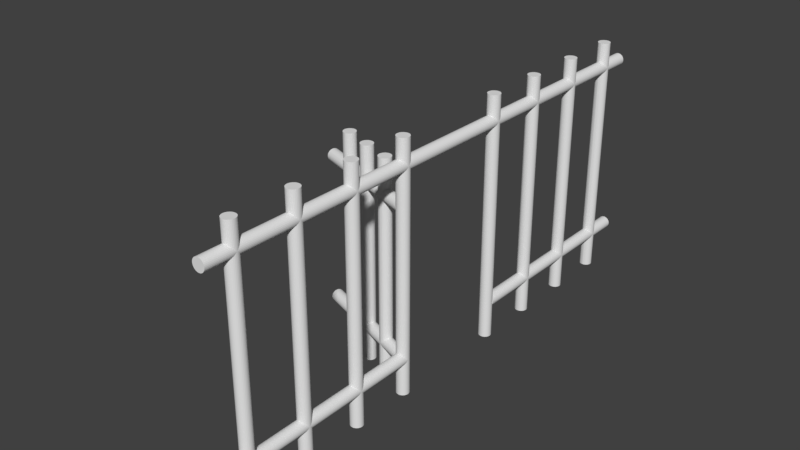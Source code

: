 # Source: OpenCell.blend  (saved by Blender 2.79.0; exported with 4.5.12 LTS)
import bpy
from mathutils import Matrix  # noqa: F401  (used for matrix-valued properties, if any)

bpy.ops.wm.read_factory_settings(use_empty=True)
scene = bpy.context.scene
scene.name = 'Scene'

# ---- collections
col_collection_1 = bpy.data.collections.new('Collection 1'); scene.collection.children.link(col_collection_1)

# ---- world
world_world = bpy.data.worlds.new('World'); scene.world = world_world
world_world.color = (0.05088, 0.05088, 0.05088)
world_world.use_sun_shadow = False
world_world.sun_shadow_jitter_overblur = 0.0
world_world.cycles.sampling_method = 'MANUAL'

# ---- meshes
me_cylinder_008 = bpy.data.meshes.new('Cylinder.008')
me_cylinder_008.from_pydata([(0.0, 1.0, -1.0), (0.0, 1.0, 1.0), (0.1951, 0.9808, -1.0), (0.1951, 0.9808, 1.0), (0.3827, 0.9239, -1.0), (0.3827, 0.9239, 1.0), (0.5556, 0.8315, -1.0), (0.5556, 0.8315, 1.0), (0.7071, 0.7071, -1.0), (0.7071, 0.7071, 1.0), (0.8315, 0.5556, -1.0), (0.8315, 0.5556, 1.0), (0.9239, 0.3827, -1.0), (0.9239, 0.3827, 1.0), (0.9808, 0.1951, -1.0), (0.9808, 0.1951, 1.0), (1.0, 7.55e-08, -1.0), (1.0, 7.55e-08, 1.0), (0.9808, -0.1951, -1.0), (0.9808, -0.1951, 1.0), (0.9239, -0.3827, -1.0), (0.9239, -0.3827, 1.0), (0.8315, -0.5556, -1.0), (0.8315, -0.5556, 1.0), (0.7071, -0.7071, -1.0), (0.7071, -0.7071, 1.0), (0.5556, -0.8315, -1.0), (0.5556, -0.8315, 1.0), (0.3827, -0.9239, -1.0), (0.3827, -0.9239, 1.0), (0.1951, -0.9808, -1.0), (0.1951, -0.9808, 1.0), (-3.258e-07, -1.0, -1.0), (-3.258e-07, -1.0, 1.0), (-0.1951, -0.9808, -1.0), (-0.1951, -0.9808, 1.0), (-0.3827, -0.9239, -1.0), (-0.3827, -0.9239, 1.0), (-0.5556, -0.8315, -1.0), (-0.5556, -0.8315, 1.0), (-0.7071, -0.7071, -1.0), (-0.7071, -0.7071, 1.0), (-0.8315, -0.5556, -1.0), (-0.8315, -0.5556, 1.0), (-0.9239, -0.3827, -1.0), (-0.9239, -0.3827, 1.0), (-0.9808, -0.1951, -1.0), (-0.9808, -0.1951, 1.0), (-1.0, 9.656e-07, -1.0), (-1.0, 9.656e-07, 1.0), (-0.9808, 0.1951, -1.0), (-0.9808, 0.1951, 1.0), (-0.9239, 0.3827, -1.0), (-0.9239, 0.3827, 1.0), (-0.8315, 0.5556, -1.0), (-0.8315, 0.5556, 1.0), (-0.7071, 0.7071, -1.0), (-0.7071, 0.7071, 1.0), (-0.5556, 0.8315, -1.0), (-0.5556, 0.8315, 1.0), (-0.3827, 0.9239, -1.0), (-0.3827, 0.9239, 1.0), (-0.1951, 0.9808, -1.0), (-0.1951, 0.9808, 1.0), (0.0, 31.0, -4.147), (0.0, 31.0, 0.9956), (0.1951, 30.98, -4.147), (0.1951, 30.98, 0.9956), (0.3827, 30.92, -4.147), (0.3827, 30.92, 0.9956), (0.5556, 30.83, -4.147), (0.5556, 30.83, 0.9956), (0.7071, 30.7, -4.147), (0.7071, 30.7, 0.9956), (0.8315, 30.55, -4.147), (0.8315, 30.55, 0.9956), (0.9239, 30.38, -4.147), (0.9239, 30.38, 0.9956), (0.9808, 30.19, -4.147), (0.9808, 30.19, 0.9956), (1.0, 30.0, -4.147), (1.0, 30.0, 0.9956), (0.9808, 29.8, -4.147), (0.9808, 29.8, 0.9956), (0.9239, 29.61, -4.147), (0.9239, 29.61, 0.9956), (0.8315, 29.44, -4.147), (0.8315, 29.44, 0.9956), (0.7071, 29.29, -4.147), (0.7071, 29.29, 0.9956), (0.5556, 29.16, -4.147), (0.5556, 29.16, 0.9956), (0.3827, 29.07, -4.147), (0.3827, 29.07, 0.9956), (0.1951, 29.01, -4.147), (0.1951, 29.01, 0.9956), (-3.258e-07, 29.0, -4.147), (-3.258e-07, 29.0, 0.9956), (-0.1951, 29.01, -4.147), (-0.1951, 29.01, 0.9956), (-0.3827, 29.07, -4.147), (-0.3827, 29.07, 0.9956), (-0.5556, 29.16, -4.147), (-0.5556, 29.16, 0.9956), (-0.7071, 29.29, -4.147), (-0.7071, 29.29, 0.9956), (-0.8315, 29.44, -4.147), (-0.8315, 29.44, 0.9956), (-0.9239, 29.61, -4.147), (-0.9239, 29.61, 0.9956), (-0.9808, 29.8, -4.147), (-0.9808, 29.8, 0.9956), (-1.0, 30.0, -4.147), (-1.0, 30.0, 0.9956), (-0.9808, 30.19, -4.147), (-0.9808, 30.19, 0.9956), (-0.9239, 30.38, -4.147), (-0.9239, 30.38, 0.9956), (-0.8315, 30.55, -4.147), (-0.8315, 30.55, 0.9956), (-0.7071, 30.7, -4.147), (-0.7071, 30.7, 0.9956), (-0.5556, 30.83, -4.147), (-0.5556, 30.83, 0.9956), (-0.3827, 30.92, -4.147), (-0.3827, 30.92, 0.9956), (-0.1951, 30.98, -4.147), (-0.1951, 30.98, 0.9956), (0.0, 0.9881, -4.167), (0.0, 0.9881, -2.167), (0.1951, 0.9688, -4.167), (0.1951, 0.9688, -2.167), (0.3827, 0.9119, -4.167), (0.3827, 0.9119, -2.167), (0.5556, 0.8195, -4.167), (0.5556, 0.8195, -2.167), (0.7071, 0.6952, -4.167), (0.7071, 0.6952, -2.167), (0.8315, 0.5436, -4.167), (0.8315, 0.5436, -2.167), (0.9239, 0.3707, -4.167), (0.9239, 0.3707, -2.167), (0.9808, 0.1831, -4.167), (0.9808, 0.1831, -2.167), (1.0, -0.01195, -4.167), (1.0, -0.01195, -2.167), (0.9808, -0.207, -4.167), (0.9808, -0.207, -2.167), (0.9239, -0.3946, -4.167), (0.9239, -0.3946, -2.167), (0.8315, -0.5675, -4.167), (0.8315, -0.5675, -2.167), (0.7071, -0.7191, -4.167), (0.7071, -0.7191, -2.167), (0.5556, -0.8434, -4.167), (0.5556, -0.8434, -2.167), (0.3827, -0.9358, -4.167), (0.3827, -0.9358, -2.167), (0.1951, -0.9927, -4.167), (0.1951, -0.9927, -2.167), (-3.258e-07, -1.012, -4.167), (-3.258e-07, -1.012, -2.167), (-0.1951, -0.9927, -4.167), (-0.1951, -0.9927, -2.167), (-0.3827, -0.9358, -4.167), (-0.3827, -0.9358, -2.167), (-0.5556, -0.8434, -4.167), (-0.5556, -0.8434, -2.167), (-0.7071, -0.7191, -4.167), (-0.7071, -0.7191, -2.167), (-0.8315, -0.5675, -4.167), (-0.8315, -0.5675, -2.167), (-0.9239, -0.3946, -4.167), (-0.9239, -0.3946, -2.167), (-0.9808, -0.207, -4.167), (-0.9808, -0.207, -2.167), (-1.0, -0.01195, -4.167), (-1.0, -0.01195, -2.167), (-0.9808, 0.1831, -4.167), (-0.9808, 0.1831, -2.167), (-0.9239, 0.3707, -4.167), (-0.9239, 0.3707, -2.167), (-0.8315, 0.5436, -4.167), (-0.8315, 0.5436, -2.167), (-0.7071, 0.6952, -4.167), (-0.7071, 0.6952, -2.167), (-0.5556, 0.8195, -4.167), (-0.5556, 0.8195, -2.167), (-0.3827, 0.9119, -4.167), (-0.3827, 0.9119, -2.167), (-0.1951, 0.9688, -4.167), (-0.1951, 0.9688, -2.167), (0.0, -5.884, 0.6633), (0.0, 34.12, 0.6633), (0.1951, -5.884, 0.6644), (0.1951, 34.12, 0.6644), (0.3827, -5.884, 0.6676), (0.3827, 34.12, 0.6676), (0.5556, -5.884, 0.6729), (0.5556, 34.12, 0.6729), (0.7071, -5.884, 0.68), (0.7071, 34.12, 0.68), (0.8315, -5.884, 0.6887), (0.8315, 34.12, 0.6887), (0.9239, -5.884, 0.6985), (0.9239, 34.12, 0.6985), (0.9808, -5.884, 0.7093), (0.9808, 34.12, 0.7093), (1.0, -5.884, 0.7204), (1.0, 34.12, 0.7204), (0.9808, -5.884, 0.7316), (0.9808, 34.12, 0.7316), (0.9239, -5.884, 0.7423), (0.9239, 34.12, 0.7423), (0.8315, -5.884, 0.7522), (0.8315, 34.12, 0.7522), (0.7071, -5.884, 0.7608), (0.7071, 34.12, 0.7608), (0.5556, -5.884, 0.7679), (0.5556, 34.12, 0.7679), (0.3827, -5.884, 0.7732), (0.3827, 34.12, 0.7732), (0.1951, -5.884, 0.7765), (0.1951, 34.12, 0.7765), (-3.258e-07, -5.884, 0.7776), (-3.258e-07, 34.12, 0.7776), (-0.1951, -5.884, 0.7765), (-0.1951, 34.12, 0.7765), (-0.3827, -5.884, 0.7732), (-0.3827, 34.12, 0.7732), (-0.5556, -5.884, 0.7679), (-0.5556, 34.12, 0.7679), (-0.7071, -5.884, 0.7608), (-0.7071, 34.12, 0.7608), (-0.8315, -5.884, 0.7522), (-0.8315, 34.12, 0.7522), (-0.9239, -5.884, 0.7423), (-0.9239, 34.12, 0.7423), (-0.9808, -5.884, 0.7316), (-0.9808, 34.12, 0.7316), (-1.0, -5.884, 0.7204), (-1.0, 34.12, 0.7204), (-0.9808, -5.884, 0.7093), (-0.9808, 34.12, 0.7093), (-0.9239, -5.884, 0.6985), (-0.9239, 34.12, 0.6985), (-0.8315, -5.884, 0.6887), (-0.8315, 34.12, 0.6887), (-0.7071, -5.884, 0.68), (-0.7071, 34.12, 0.68), (-0.5556, -5.884, 0.6729), (-0.5556, 34.12, 0.6729), (-0.3827, -5.884, 0.6676), (-0.3827, 34.12, 0.6676), (-0.1951, -5.884, 0.6644), (-0.1951, 34.12, 0.6644), (0.0, -5.884, 0.09069), (0.0, 34.12, 0.09069), (0.1951, -5.884, 0.09179), (0.1951, 34.12, 0.09179), (0.3827, -5.884, 0.09504), (0.3827, 34.12, 0.09504), (0.5556, -5.884, 0.1003), (0.5556, 34.12, 0.1003), (0.7071, -5.884, 0.1074), (0.7071, 34.12, 0.1074), (0.8315, -5.884, 0.1161), (0.8315, 34.12, 0.1161), (0.9239, -5.884, 0.126), (0.9239, 34.12, 0.126), (0.9808, -5.884, 0.1367), (0.9808, 34.12, 0.1367), (1.0, -5.884, 0.1478), (1.0, 34.12, 0.1478), (0.9808, -5.884, 0.159), (0.9808, 34.12, 0.159), (0.9239, -5.884, 0.1697), (0.9239, 34.12, 0.1697), (0.8315, -5.884, 0.1796), (0.8315, 34.12, 0.1796), (0.7071, -5.884, 0.1882), (0.7071, 34.12, 0.1882), (0.5556, -5.884, 0.1953), (0.5556, 34.12, 0.1953), (0.3827, -5.884, 0.2006), (0.3827, 34.12, 0.2006), (0.1951, -5.884, 0.2039), (0.1951, 34.12, 0.2039), (-3.258e-07, -5.884, 0.205), (-3.258e-07, 34.12, 0.205), (-0.1951, -5.884, 0.2039), (-0.1951, 34.12, 0.2039), (-0.3827, -5.884, 0.2006), (-0.3827, 34.12, 0.2006), (-0.5556, -5.884, 0.1953), (-0.5556, 34.12, 0.1953), (-0.7071, -5.884, 0.1882), (-0.7071, 34.12, 0.1882), (-0.8315, -5.884, 0.1796), (-0.8315, 34.12, 0.1796), (-0.9239, -5.884, 0.1697), (-0.9239, 34.12, 0.1697), (-0.9808, -5.884, 0.159), (-0.9808, 34.12, 0.159), (-1.0, -5.884, 0.1478), (-1.0, 34.12, 0.1478), (-0.9808, -5.884, 0.1367), (-0.9808, 34.12, 0.1367), (-0.9239, -5.884, 0.126), (-0.9239, 34.12, 0.126), (-0.8315, -5.884, 0.1161), (-0.8315, 34.12, 0.1161), (-0.7071, -5.884, 0.1074), (-0.7071, 34.12, 0.1074), (-0.5556, -5.884, 0.1003), (-0.5556, 34.12, 0.1003), (-0.3827, -5.884, 0.09504), (-0.3827, 34.12, 0.09504), (-0.1951, -5.884, 0.09179), (-0.1951, 34.12, 0.09179), (0.0, -5.884, -0.4836), (0.0, 34.12, -0.4836), (0.1951, -5.884, -0.4825), (0.1951, 34.12, -0.4825), (0.3827, -5.884, -0.4793), (0.3827, 34.12, -0.4793), (0.5556, -5.884, -0.474), (0.5556, 34.12, -0.474), (0.7071, -5.884, -0.4669), (0.7071, 34.12, -0.4669), (0.8315, -5.884, -0.4582), (0.8315, 34.12, -0.4582), (0.9239, -5.884, -0.4483), (0.9239, 34.12, -0.4483), (0.9808, -5.884, -0.4376), (0.9808, 34.12, -0.4376), (1.0, -5.884, -0.4265), (1.0, 34.12, -0.4265), (0.9808, -5.884, -0.4153), (0.9808, 34.12, -0.4153), (0.9239, -5.884, -0.4046), (0.9239, 34.12, -0.4046), (0.8315, -5.884, -0.3947), (0.8315, 34.12, -0.3947), (0.7071, -5.884, -0.3861), (0.7071, 34.12, -0.3861), (0.5556, -5.884, -0.379), (0.5556, 34.12, -0.379), (0.3827, -5.884, -0.3737), (0.3827, 34.12, -0.3737), (0.1951, -5.884, -0.3704), (0.1951, 34.12, -0.3704), (-3.258e-07, -5.884, -0.3693), (-3.258e-07, 34.12, -0.3693), (-0.1951, -5.884, -0.3704), (-0.1951, 34.12, -0.3704), (-0.3827, -5.884, -0.3737), (-0.3827, 34.12, -0.3737), (-0.5556, -5.884, -0.379), (-0.5556, 34.12, -0.379), (-0.7071, -5.884, -0.3861), (-0.7071, 34.12, -0.3861), (-0.8315, -5.884, -0.3947), (-0.8315, 34.12, -0.3947), (-0.9239, -5.884, -0.4046), (-0.9239, 34.12, -0.4046), (-0.9808, -5.884, -0.4153), (-0.9808, 34.12, -0.4153), (-1.0, -5.884, -0.4265), (-1.0, 34.12, -0.4265), (-0.9808, -5.884, -0.4376), (-0.9808, 34.12, -0.4376), (-0.9239, -5.884, -0.4483), (-0.9239, 34.12, -0.4483), (-0.8315, -5.884, -0.4582), (-0.8315, 34.12, -0.4582), (-0.7071, -5.884, -0.4669), (-0.7071, 34.12, -0.4669), (-0.5556, -5.884, -0.474), (-0.5556, 34.12, -0.474), (-0.3827, -5.884, -0.4793), (-0.3827, 34.12, -0.4793), (-0.1951, -5.884, -0.4825), (-0.1951, 34.12, -0.4825), (0.0, -5.884, -1.052), (0.0, 34.12, -1.052), (0.1951, -5.884, -1.051), (0.1951, 34.12, -1.051), (0.3827, -5.884, -1.048), (0.3827, 34.12, -1.048), (0.5556, -5.884, -1.042), (0.5556, 34.12, -1.042), (0.7071, -5.884, -1.035), (0.7071, 34.12, -1.035), (0.8315, -5.884, -1.027), (0.8315, 34.12, -1.027), (0.9239, -5.884, -1.017), (0.9239, 34.12, -1.017), (0.9808, -5.884, -1.006), (0.9808, 34.12, -1.006), (1.0, -5.884, -0.9948), (1.0, 34.12, -0.9948), (0.9808, -5.884, -0.9836), (0.9808, 34.12, -0.9836), (0.9239, -5.884, -0.9729), (0.9239, 34.12, -0.9729), (0.8315, -5.884, -0.963), (0.8315, 34.12, -0.963), (0.7071, -5.884, -0.9544), (0.7071, 34.12, -0.9544), (0.5556, -5.884, -0.9473), (0.5556, 34.12, -0.9473), (0.3827, -5.884, -0.942), (0.3827, 34.12, -0.942), (0.1951, -5.884, -0.9387), (0.1951, 34.12, -0.9387), (-3.258e-07, -5.884, -0.9376), (-3.258e-07, 34.12, -0.9376), (-0.1951, -5.884, -0.9387), (-0.1951, 34.12, -0.9387), (-0.3827, -5.884, -0.942), (-0.3827, 34.12, -0.942), (-0.5556, -5.884, -0.9473), (-0.5556, 34.12, -0.9473), (-0.7071, -5.884, -0.9544), (-0.7071, 34.12, -0.9544), (-0.8315, -5.884, -0.963), (-0.8315, 34.12, -0.963), (-0.9239, -5.884, -0.9729), (-0.9239, 34.12, -0.9729), (-0.9808, -5.884, -0.9836), (-0.9808, 34.12, -0.9836), (-1.0, -5.884, -0.9948), (-1.0, 34.12, -0.9948), (-0.9808, -5.884, -1.006), (-0.9808, 34.12, -1.006), (-0.9239, -5.884, -1.017), (-0.9239, 34.12, -1.017), (-0.8315, -5.884, -1.027), (-0.8315, 34.12, -1.027), (-0.7071, -5.884, -1.035), (-0.7071, 34.12, -1.035), (-0.5556, -5.884, -1.042), (-0.5556, 34.12, -1.042), (-0.3827, -5.884, -1.048), (-0.3827, 34.12, -1.048), (-0.1951, -5.884, -1.051), (-0.1951, 34.12, -1.051), (0.0, -5.884, -2.201), (0.0, 34.12, -2.201), (0.1951, -5.884, -2.2), (0.1951, 34.12, -2.2), (0.3827, -5.884, -2.197), (0.3827, 34.12, -2.197), (0.5556, -5.884, -2.191), (0.5556, 34.12, -2.191), (0.7071, -5.884, -2.184), (0.7071, 34.12, -2.184), (0.8315, -5.884, -2.176), (0.8315, 34.12, -2.176), (0.9239, -5.884, -2.166), (0.9239, 34.12, -2.166), (0.9808, -5.884, -2.155), (0.9808, 34.12, -2.155), (1.0, -5.884, -2.144), (1.0, 34.12, -2.144), (0.9808, -5.884, -2.133), (0.9808, 34.12, -2.133), (0.9239, -5.884, -2.122), (0.9239, 34.12, -2.122), (0.8315, -5.884, -2.112), (0.8315, 34.12, -2.112), (0.7071, -5.884, -2.103), (0.7071, 34.12, -2.103), (0.5556, -5.884, -2.096), (0.5556, 34.12, -2.096), (0.3827, -5.884, -2.091), (0.3827, 34.12, -2.091), (0.1951, -5.884, -2.088), (0.1951, 34.12, -2.088), (-3.258e-07, -5.884, -2.087), (-3.258e-07, 34.12, -2.087), (-0.1951, -5.884, -2.088), (-0.1951, 34.12, -2.088), (-0.3827, -5.884, -2.091), (-0.3827, 34.12, -2.091), (-0.5556, -5.884, -2.096), (-0.5556, 34.12, -2.096), (-0.7071, -5.884, -2.103), (-0.7071, 34.12, -2.103), (-0.8315, -5.884, -2.112), (-0.8315, 34.12, -2.112), (-0.9239, -5.884, -2.122), (-0.9239, 34.12, -2.122), (-0.9808, -5.884, -2.133), (-0.9808, 34.12, -2.133), (-1.0, -5.884, -2.144), (-1.0, 34.12, -2.144), (-0.9808, -5.884, -2.155), (-0.9808, 34.12, -2.155), (-0.9239, -5.884, -2.166), (-0.9239, 34.12, -2.166), (-0.8315, -5.884, -2.176), (-0.8315, 34.12, -2.176), (-0.7071, -5.884, -2.184), (-0.7071, 34.12, -2.184), (-0.5556, -5.884, -2.191), (-0.5556, 34.12, -2.191), (-0.3827, -5.884, -2.197), (-0.3827, 34.12, -2.197), (-0.1951, -5.884, -2.2), (-0.1951, 34.12, -2.2), (0.0, -5.884, -2.775), (0.0, 34.12, -2.775), (0.1951, -5.884, -2.774), (0.1951, 34.12, -2.774), (0.3827, -5.884, -2.771), (0.3827, 34.12, -2.771), (0.5556, -5.884, -2.766), (0.5556, 34.12, -2.766), (0.7071, -5.884, -2.758), (0.7071, 34.12, -2.758), (0.8315, -5.884, -2.75), (0.8315, 34.12, -2.75), (0.9239, -5.884, -2.74), (0.9239, 34.12, -2.74), (0.9808, -5.884, -2.729), (0.9808, 34.12, -2.729), (1.0, -5.884, -2.718), (1.0, 34.12, -2.718), (0.9808, -5.884, -2.707), (0.9808, 34.12, -2.707), (0.9239, -5.884, -2.696), (0.9239, 34.12, -2.696), (0.8315, -5.884, -2.686), (0.8315, 34.12, -2.686), (0.7071, -5.884, -2.678), (0.7071, 34.12, -2.678), (0.5556, -5.884, -2.671), (0.5556, 34.12, -2.671), (0.3827, -5.884, -2.665), (0.3827, 34.12, -2.665), (0.1951, -5.884, -2.662), (0.1951, 34.12, -2.662), (-3.258e-07, -5.884, -2.661), (-3.258e-07, 34.12, -2.661), (-0.1951, -5.884, -2.662), (-0.1951, 34.12, -2.662), (-0.3827, -5.884, -2.665), (-0.3827, 34.12, -2.665), (-0.5556, -5.884, -2.671), (-0.5556, 34.12, -2.671), (-0.7071, -5.884, -2.678), (-0.7071, 34.12, -2.678), (-0.8315, -5.884, -2.686), (-0.8315, 34.12, -2.686), (-0.9239, -5.884, -2.696), (-0.9239, 34.12, -2.696), (-0.9808, -5.884, -2.707), (-0.9808, 34.12, -2.707), (-1.0, -5.884, -2.718), (-1.0, 34.12, -2.718), (-0.9808, -5.884, -2.729), (-0.9808, 34.12, -2.729), (-0.9239, -5.884, -2.74), (-0.9239, 34.12, -2.74), (-0.8315, -5.884, -2.75), (-0.8315, 34.12, -2.75), (-0.7071, -5.884, -2.758), (-0.7071, 34.12, -2.758), (-0.5556, -5.884, -2.766), (-0.5556, 34.12, -2.766), (-0.3827, -5.884, -2.771), (-0.3827, 34.12, -2.771), (-0.1951, -5.884, -2.774), (-0.1951, 34.12, -2.774), (0.0, -5.884, -3.351), (0.0, 34.12, -3.351), (0.1951, -5.884, -3.35), (0.1951, 34.12, -3.35), (0.3827, -5.884, -3.346), (0.3827, 34.12, -3.346), (0.5556, -5.884, -3.341), (0.5556, 34.12, -3.341), (0.7071, -5.884, -3.334), (0.7071, 34.12, -3.334), (0.8315, -5.884, -3.325), (0.8315, 34.12, -3.325), (0.9239, -5.884, -3.316), (0.9239, 34.12, -3.316), (0.9808, -5.884, -3.305), (0.9808, 34.12, -3.305), (1.0, -5.884, -3.294), (1.0, 34.12, -3.294), (0.9808, -5.884, -3.283), (0.9808, 34.12, -3.283), (0.9239, -5.884, -3.272), (0.9239, 34.12, -3.272), (0.8315, -5.884, -3.262), (0.8315, 34.12, -3.262), (0.7071, -5.884, -3.253), (0.7071, 34.12, -3.253), (0.5556, -5.884, -3.246), (0.5556, 34.12, -3.246), (0.3827, -5.884, -3.241), (0.3827, 34.12, -3.241), (0.1951, -5.884, -3.238), (0.1951, 34.12, -3.238), (-3.258e-07, -5.884, -3.237), (-3.258e-07, 34.12, -3.237), (-0.1951, -5.884, -3.238), (-0.1951, 34.12, -3.238), (-0.3827, -5.884, -3.241), (-0.3827, 34.12, -3.241), (-0.5556, -5.884, -3.246), (-0.5556, 34.12, -3.246), (-0.7071, -5.884, -3.253), (-0.7071, 34.12, -3.253), (-0.8315, -5.884, -3.262), (-0.8315, 34.12, -3.262), (-0.9239, -5.884, -3.272), (-0.9239, 34.12, -3.272), (-0.9808, -5.884, -3.283), (-0.9808, 34.12, -3.283), (-1.0, -5.884, -3.294), (-1.0, 34.12, -3.294), (-0.9808, -5.884, -3.305), (-0.9808, 34.12, -3.305), (-0.9239, -5.884, -3.316), (-0.9239, 34.12, -3.316), (-0.8315, -5.884, -3.325), (-0.8315, 34.12, -3.325), (-0.7071, -5.884, -3.334), (-0.7071, 34.12, -3.334), (-0.5556, -5.884, -3.341), (-0.5556, 34.12, -3.341), (-0.3827, -5.884, -3.346), (-0.3827, 34.12, -3.346), (-0.1951, -5.884, -3.35), (-0.1951, 34.12, -3.35), (0.0, -5.884, -3.92), (0.0, 34.12, -3.92), (0.1951, -5.884, -3.919), (0.1951, 34.12, -3.919), (0.3827, -5.884, -3.915), (0.3827, 34.12, -3.915), (0.5556, -5.884, -3.91), (0.5556, 34.12, -3.91), (0.7071, -5.884, -3.903), (0.7071, 34.12, -3.903), (0.8315, -5.884, -3.894), (0.8315, 34.12, -3.894), (0.9239, -5.884, -3.884), (0.9239, 34.12, -3.884), (0.9808, -5.884, -3.874), (0.9808, 34.12, -3.874), (1.0, -5.884, -3.863), (1.0, 34.12, -3.863), (0.9808, -5.884, -3.851), (0.9808, 34.12, -3.851), (0.9239, -5.884, -3.841), (0.9239, 34.12, -3.841), (0.8315, -5.884, -3.831), (0.8315, 34.12, -3.831), (0.7071, -5.884, -3.822), (0.7071, 34.12, -3.822), (0.5556, -5.884, -3.815), (0.5556, 34.12, -3.815), (0.3827, -5.884, -3.81), (0.3827, 34.12, -3.81), (0.1951, -5.884, -3.807), (0.1951, 34.12, -3.807), (-3.258e-07, -5.884, -3.805), (-3.258e-07, 34.12, -3.805), (-0.1951, -5.884, -3.807), (-0.1951, 34.12, -3.807), (-0.3827, -5.884, -3.81), (-0.3827, 34.12, -3.81), (-0.5556, -5.884, -3.815), (-0.5556, 34.12, -3.815), (-0.7071, -5.884, -3.822), (-0.7071, 34.12, -3.822), (-0.8315, -5.884, -3.831), (-0.8315, 34.12, -3.831), (-0.9239, -5.884, -3.841), (-0.9239, 34.12, -3.841), (-0.9808, -5.884, -3.851), (-0.9808, 34.12, -3.851), (-1.0, -5.884, -3.863), (-1.0, 34.12, -3.863), (-0.9808, -5.884, -3.874), (-0.9808, 34.12, -3.874), (-0.9239, -5.884, -3.884), (-0.9239, 34.12, -3.884), (-0.8315, -5.884, -3.894), (-0.8315, 34.12, -3.894), (-0.7071, -5.884, -3.903), (-0.7071, 34.12, -3.903), (-0.5556, -5.884, -3.91), (-0.5556, 34.12, -3.91), (-0.3827, -5.884, -3.915), (-0.3827, 34.12, -3.915), (-0.1951, -5.884, -3.919), (-0.1951, 34.12, -3.919), (-18.86, 24.85, -1.388), (-0.06371, 24.85, -0.9975), (-18.79, 24.83, -1.399), (0.003018, 24.83, -1.008), (-18.73, 24.77, -1.409), (0.06718, 24.77, -1.018), (-18.67, 24.68, -1.418), (0.1263, 24.68, -1.027), (-18.62, 24.56, -1.426), (0.1781, 24.56, -1.035), (-18.57, 24.4, -1.433), (0.2207, 24.4, -1.042), (-18.54, 24.23, -1.438), (0.2523, 24.23, -1.047), (-18.52, 24.04, -1.441), (0.2717, 24.04, -1.05), (-18.52, 23.85, -1.442), (0.2783, 23.85, -1.051), (-18.52, 23.65, -1.441), (0.2717, 23.65, -1.05), (-18.54, 23.47, -1.438), (0.2523, 23.47, -1.047), (-18.57, 23.29, -1.433), (0.2207, 23.29, -1.042), (-18.62, 23.14, -1.426), (0.1781, 23.14, -1.035), (-18.67, 23.02, -1.418), (0.1263, 23.02, -1.027), (-18.73, 22.93, -1.409), (0.06718, 22.93, -1.018), (-18.79, 22.87, -1.399), (0.003018, 22.87, -1.008), (-18.86, 22.85, -1.388), (-0.06371, 22.85, -0.9975), (-18.92, 22.87, -1.378), (-0.1304, 22.87, -0.987), (-18.99, 22.93, -1.368), (-0.1946, 22.93, -0.9769), (-19.05, 23.02, -1.359), (-0.2537, 23.02, -0.9676), (-19.1, 23.14, -1.35), (-0.3056, 23.14, -0.9595), (-19.14, 23.29, -1.344), (-0.3481, 23.29, -0.9528), (-19.17, 23.47, -1.339), (-0.3797, 23.47, -0.9478), (-19.19, 23.65, -1.336), (-0.3992, 23.65, -0.9448), (-19.2, 23.85, -1.335), (-0.4057, 23.85, -0.9438), (-19.19, 24.04, -1.336), (-0.3992, 24.04, -0.9448), (-19.17, 24.23, -1.339), (-0.3797, 24.23, -0.9478), (-19.14, 24.4, -1.344), (-0.3481, 24.4, -0.9528), (-19.1, 24.56, -1.35), (-0.3056, 24.56, -0.9595), (-19.05, 24.68, -1.359), (-0.2537, 24.68, -0.9676), (-18.99, 24.77, -1.368), (-0.1946, 24.77, -0.9769), (-18.92, 24.83, -1.378), (-0.1304, 24.83, -0.987), (-18.86, 1.027, -1.388), (-0.06371, 1.027, -0.9975), (-18.79, 1.008, -1.399), (0.003018, 1.008, -1.008), (-18.73, 0.9507, -1.409), (0.06718, 0.9507, -1.018), (-18.67, 0.8583, -1.418), (0.1263, 0.8583, -1.027), (-18.62, 0.7339, -1.426), (0.1781, 0.7339, -1.035), (-18.57, 0.5824, -1.433), (0.2207, 0.5824, -1.042), (-18.54, 0.4095, -1.438), (0.2523, 0.4095, -1.047), (-18.52, 0.2219, -1.441), (0.2717, 0.2219, -1.05), (-18.52, 0.02681, -1.442), (0.2783, 0.02681, -1.051), (-18.52, -0.1683, -1.441), (0.2717, -0.1683, -1.05), (-18.54, -0.3559, -1.438), (0.2523, -0.3559, -1.047), (-18.57, -0.5288, -1.433), (0.2207, -0.5288, -1.042), (-18.62, -0.6803, -1.426), (0.1781, -0.6803, -1.035), (-18.67, -0.8047, -1.418), (0.1263, -0.8047, -1.027), (-18.73, -0.8971, -1.409), (0.06718, -0.8971, -1.018), (-18.79, -0.954, -1.399), (0.003018, -0.954, -1.008), (-18.86, -0.9732, -1.388), (-0.06371, -0.9732, -0.9975), (-18.92, -0.954, -1.378), (-0.1304, -0.954, -0.987), (-18.99, -0.8971, -1.368), (-0.1946, -0.8971, -0.9769), (-19.05, -0.8047, -1.359), (-0.2537, -0.8047, -0.9676), (-19.1, -0.6803, -1.35), (-0.3056, -0.6803, -0.9595), (-19.14, -0.5288, -1.344), (-0.3481, -0.5288, -0.9528), (-19.17, -0.3559, -1.339), (-0.3797, -0.3559, -0.9478), (-19.19, -0.1683, -1.336), (-0.3992, -0.1683, -0.9448), (-19.2, 0.02681, -1.335), (-0.4057, 0.02681, -0.9438), (-19.19, 0.2219, -1.336), (-0.3992, 0.2219, -0.9448), (-19.17, 0.4095, -1.339), (-0.3797, 0.4095, -0.9478), (-19.14, 0.5824, -1.344), (-0.3481, 0.5824, -0.9528), (-19.1, 0.7339, -1.35), (-0.3056, 0.7339, -0.9595), (-19.05, 0.8583, -1.359), (-0.2537, 0.8583, -0.9676), (-18.99, 0.9507, -1.368), (-0.1946, 0.9507, -0.9769), (-18.92, 1.008, -1.378), (-0.1304, 1.008, -0.987), (-14.9, -5.567, -1.306), (-14.9, 29.43, -1.306), (-14.82, -5.567, -1.316), (-14.82, 29.43, -1.316), (-14.7, -5.567, -1.325), (-14.7, 29.43, -1.325), (-14.55, -5.567, -1.333), (-14.55, 29.43, -1.333), (-14.39, -5.567, -1.338), (-14.39, 29.43, -1.338), (-14.2, -5.567, -1.342), (-14.2, 29.43, -1.342), (-14.01, -5.567, -1.344), (-14.01, 29.43, -1.344), (-13.81, -5.567, -1.343), (-13.81, 29.43, -1.343), (-13.62, -5.567, -1.34), (-13.62, 29.43, -1.34), (-13.44, -5.567, -1.335), (-13.44, 29.43, -1.335), (-13.29, -5.567, -1.329), (-13.29, 29.43, -1.329), (-13.16, -5.567, -1.32), (-13.16, 29.43, -1.32), (-13.06, -5.567, -1.311), (-13.06, 29.43, -1.311), (-12.99, -5.567, -1.3), (-12.99, 29.43, -1.3), (-12.96, -5.567, -1.289), (-12.96, 29.43, -1.289), (-12.97, -5.567, -1.278), (-12.97, 29.43, -1.278), (-13.02, -5.567, -1.267), (-13.02, 29.43, -1.267), (-13.11, -5.567, -1.257), (-13.11, 29.43, -1.257), (-13.23, -5.567, -1.248), (-13.23, 29.43, -1.248), (-13.37, -5.567, -1.24), (-13.37, 29.43, -1.24), (-13.54, -5.567, -1.235), (-13.54, 29.43, -1.235), (-13.73, -5.567, -1.231), (-13.73, 29.43, -1.231), (-13.92, -5.567, -1.229), (-13.92, 29.43, -1.229), (-14.12, -5.567, -1.23), (-14.12, 29.43, -1.23), (-14.31, -5.567, -1.233), (-14.31, 29.43, -1.233), (-14.48, -5.567, -1.238), (-14.48, 29.43, -1.238), (-14.64, -5.567, -1.244), (-14.64, 29.43, -1.244), (-14.77, -5.567, -1.253), (-14.77, 29.43, -1.253), (-14.87, -5.567, -1.262), (-14.87, 29.43, -1.262), (-14.93, -5.567, -1.273), (-14.93, 29.43, -1.273), (-14.96, -5.567, -1.284), (-14.96, 29.43, -1.284), (-14.95, -5.567, -1.295), (-14.95, 29.43, -1.295), (-10.2, -5.567, -1.208), (-10.2, 29.43, -1.208), (-10.12, -5.567, -1.218), (-10.12, 29.43, -1.218), (-9.998, -5.567, -1.227), (-9.998, 29.43, -1.227), (-9.852, -5.567, -1.235), (-9.852, 29.43, -1.235), (-9.684, -5.567, -1.241), (-9.684, 29.43, -1.241), (-9.499, -5.567, -1.244), (-9.499, 29.43, -1.244), (-9.305, -5.567, -1.246), (-9.305, 29.43, -1.246), (-9.109, -5.567, -1.245), (-9.109, 29.43, -1.245), (-8.919, -5.567, -1.242), (-8.919, 29.43, -1.242), (-8.742, -5.567, -1.238), (-8.742, 29.43, -1.238), (-8.585, -5.567, -1.231), (-8.585, 29.43, -1.231), (-8.455, -5.567, -1.223), (-8.455, 29.43, -1.223), (-8.355, -5.567, -1.213), (-8.355, 29.43, -1.213), (-8.29, -5.567, -1.202), (-8.29, 29.43, -1.202), (-8.262, -5.567, -1.191), (-8.262, 29.43, -1.191), (-8.273, -5.567, -1.18), (-8.273, 29.43, -1.18), (-8.321, -5.567, -1.169), (-8.321, 29.43, -1.169), (-8.406, -5.567, -1.159), (-8.406, 29.43, -1.159), (-8.524, -5.567, -1.15), (-8.524, 29.43, -1.15), (-8.67, -5.567, -1.143), (-8.67, 29.43, -1.143), (-8.838, -5.567, -1.137), (-8.838, 29.43, -1.137), (-9.023, -5.567, -1.133), (-9.023, 29.43, -1.133), (-9.217, -5.567, -1.132), (-9.217, 29.43, -1.132), (-9.413, -5.567, -1.132), (-9.413, 29.43, -1.132), (-9.603, -5.567, -1.135), (-9.603, 29.43, -1.135), (-9.78, -5.567, -1.14), (-9.78, 29.43, -1.14), (-9.937, -5.567, -1.147), (-9.937, 29.43, -1.147), (-10.07, -5.567, -1.155), (-10.07, 29.43, -1.155), (-10.17, -5.567, -1.165), (-10.17, 29.43, -1.165), (-10.23, -5.567, -1.175), (-10.23, 29.43, -1.175), (-10.26, -5.567, -1.186), (-10.26, 29.43, -1.186), (-10.25, -5.567, -1.197), (-10.25, 29.43, -1.197), (-5.482, -5.567, -1.11), (-5.482, 29.43, -1.11), (-5.397, -5.567, -1.12), (-5.397, 29.43, -1.12), (-5.28, -5.567, -1.129), (-5.28, 29.43, -1.129), (-5.134, -5.567, -1.137), (-5.134, 29.43, -1.137), (-4.965, -5.567, -1.142), (-4.965, 29.43, -1.142), (-4.78, -5.567, -1.146), (-4.78, 29.43, -1.146), (-4.586, -5.567, -1.148), (-4.586, 29.43, -1.148), (-4.39, -5.567, -1.147), (-4.39, 29.43, -1.147), (-4.201, -5.567, -1.144), (-4.201, 29.43, -1.144), (-4.024, -5.567, -1.139), (-4.024, 29.43, -1.139), (-3.867, -5.567, -1.133), (-3.867, 29.43, -1.133), (-3.736, -5.567, -1.124), (-3.736, 29.43, -1.124), (-3.636, -5.567, -1.115), (-3.636, 29.43, -1.115), (-3.571, -5.567, -1.104), (-3.571, 29.43, -1.104), (-3.544, -5.567, -1.093), (-3.544, 29.43, -1.093), (-3.554, -5.567, -1.082), (-3.554, 29.43, -1.082), (-3.603, -5.567, -1.071), (-3.603, 29.43, -1.071), (-3.688, -5.567, -1.061), (-3.688, 29.43, -1.061), (-3.805, -5.567, -1.052), (-3.805, 29.43, -1.052), (-3.951, -5.567, -1.045), (-3.951, 29.43, -1.045), (-4.12, -5.567, -1.039), (-4.12, 29.43, -1.039), (-4.305, -5.567, -1.035), (-4.305, 29.43, -1.035), (-4.499, -5.567, -1.034), (-4.499, 29.43, -1.034), (-4.695, -5.567, -1.034), (-4.695, 29.43, -1.034), (-4.885, -5.567, -1.037), (-4.885, 29.43, -1.037), (-5.061, -5.567, -1.042), (-5.061, 29.43, -1.042), (-5.218, -5.567, -1.048), (-5.218, 29.43, -1.048), (-5.349, -5.567, -1.057), (-5.349, 29.43, -1.057), (-5.449, -5.567, -1.066), (-5.449, 29.43, -1.066), (-5.514, -5.567, -1.077), (-5.514, 29.43, -1.077), (-5.542, -5.567, -1.088), (-5.542, 29.43, -1.088), (-5.531, -5.567, -1.099), (-5.531, 29.43, -1.099)], [], [(0, 1, 3, 2), (2, 3, 5, 4), (4, 5, 7, 6), (6, 7, 9, 8), (8, 9, 11, 10), (10, 11, 13, 12), (12, 13, 15, 14), (14, 15, 17, 16), (16, 17, 19, 18), (18, 19, 21, 20), (20, 21, 23, 22), (22, 23, 25, 24), (24, 25, 27, 26), (26, 27, 29, 28), (28, 29, 31, 30), (30, 31, 33, 32), (32, 33, 35, 34), (34, 35, 37, 36), (36, 37, 39, 38), (38, 39, 41, 40), (40, 41, 43, 42), (42, 43, 45, 44), (44, 45, 47, 46), (46, 47, 49, 48), (48, 49, 51, 50), (50, 51, 53, 52), (52, 53, 55, 54), (54, 55, 57, 56), (56, 57, 59, 58), (58, 59, 61, 60), (3, 1, 63, 61, 59, 57, 55, 53, 51, 49, 47, 45, 43, 41, 39, 37, 35, 33, 31, 29, 27, 25, 23, 21, 19, 17, 15, 13, 11, 9, 7, 5), (60, 61, 63, 62), (62, 63, 1, 0), (0, 2, 4, 6, 8, 10, 12, 14, 16, 18, 20, 22, 24, 26, 28, 30, 32, 34, 36, 38, 40, 42, 44, 46, 48, 50, 52, 54, 56, 58, 60, 62), (64, 65, 67, 66), (66, 67, 69, 68), (68, 69, 71, 70), (70, 71, 73, 72), (72, 73, 75, 74), (74, 75, 77, 76), (76, 77, 79, 78), (78, 79, 81, 80), (80, 81, 83, 82), (82, 83, 85, 84), (84, 85, 87, 86), (86, 87, 89, 88), (88, 89, 91, 90), (90, 91, 93, 92), (92, 93, 95, 94), (94, 95, 97, 96), (96, 97, 99, 98), (98, 99, 101, 100), (100, 101, 103, 102), (102, 103, 105, 104), (104, 105, 107, 106), (106, 107, 109, 108), (108, 109, 111, 110), (110, 111, 113, 112), (112, 113, 115, 114), (114, 115, 117, 116), (116, 117, 119, 118), (118, 119, 121, 120), (120, 121, 123, 122), (122, 123, 125, 124), (67, 65, 127, 125, 123, 121, 119, 117, 115, 113, 111, 109, 107, 105, 103, 101, 99, 97, 95, 93, 91, 89, 87, 85, 83, 81, 79, 77, 75, 73, 71, 69), (124, 125, 127, 126), (126, 127, 65, 64), (64, 66, 68, 70, 72, 74, 76, 78, 80, 82, 84, 86, 88, 90, 92, 94, 96, 98, 100, 102, 104, 106, 108, 110, 112, 114, 116, 118, 120, 122, 124, 126), (128, 129, 131, 130), (130, 131, 133, 132), (132, 133, 135, 134), (134, 135, 137, 136), (136, 137, 139, 138), (138, 139, 141, 140), (140, 141, 143, 142), (142, 143, 145, 144), (144, 145, 147, 146), (146, 147, 149, 148), (148, 149, 151, 150), (150, 151, 153, 152), (152, 153, 155, 154), (154, 155, 157, 156), (156, 157, 159, 158), (158, 159, 161, 160), (160, 161, 163, 162), (162, 163, 165, 164), (164, 165, 167, 166), (166, 167, 169, 168), (168, 169, 171, 170), (170, 171, 173, 172), (172, 173, 175, 174), (174, 175, 177, 176), (176, 177, 179, 178), (178, 179, 181, 180), (180, 181, 183, 182), (182, 183, 185, 184), (184, 185, 187, 186), (186, 187, 189, 188), (131, 129, 191, 189, 187, 185, 183, 181, 179, 177, 175, 173, 171, 169, 167, 165, 163, 161, 159, 157, 155, 153, 151, 149, 147, 145, 143, 141, 139, 137, 135, 133), (188, 189, 191, 190), (190, 191, 129, 128), (128, 130, 132, 134, 136, 138, 140, 142, 144, 146, 148, 150, 152, 154, 156, 158, 160, 162, 164, 166, 168, 170, 172, 174, 176, 178, 180, 182, 184, 186, 188, 190), (192, 193, 195, 194), (194, 195, 197, 196), (196, 197, 199, 198), (198, 199, 201, 200), (200, 201, 203, 202), (202, 203, 205, 204), (204, 205, 207, 206), (206, 207, 209, 208), (208, 209, 211, 210), (210, 211, 213, 212), (212, 213, 215, 214), (214, 215, 217, 216), (216, 217, 219, 218), (218, 219, 221, 220), (220, 221, 223, 222), (222, 223, 225, 224), (224, 225, 227, 226), (226, 227, 229, 228), (228, 229, 231, 230), (230, 231, 233, 232), (232, 233, 235, 234), (234, 235, 237, 236), (236, 237, 239, 238), (238, 239, 241, 240), (240, 241, 243, 242), (242, 243, 245, 244), (244, 245, 247, 246), (246, 247, 249, 248), (248, 249, 251, 250), (250, 251, 253, 252), (195, 193, 255, 253, 251, 249, 247, 245, 243, 241, 239, 237, 235, 233, 231, 229, 227, 225, 223, 221, 219, 217, 215, 213, 211, 209, 207, 205, 203, 201, 199, 197), (252, 253, 255, 254), (254, 255, 193, 192), (192, 194, 196, 198, 200, 202, 204, 206, 208, 210, 212, 214, 216, 218, 220, 222, 224, 226, 228, 230, 232, 234, 236, 238, 240, 242, 244, 246, 248, 250, 252, 254), (256, 257, 259, 258), (258, 259, 261, 260), (260, 261, 263, 262), (262, 263, 265, 264), (264, 265, 267, 266), (266, 267, 269, 268), (268, 269, 271, 270), (270, 271, 273, 272), (272, 273, 275, 274), (274, 275, 277, 276), (276, 277, 279, 278), (278, 279, 281, 280), (280, 281, 283, 282), (282, 283, 285, 284), (284, 285, 287, 286), (286, 287, 289, 288), (288, 289, 291, 290), (290, 291, 293, 292), (292, 293, 295, 294), (294, 295, 297, 296), (296, 297, 299, 298), (298, 299, 301, 300), (300, 301, 303, 302), (302, 303, 305, 304), (304, 305, 307, 306), (306, 307, 309, 308), (308, 309, 311, 310), (310, 311, 313, 312), (312, 313, 315, 314), (314, 315, 317, 316), (259, 257, 319, 317, 315, 313, 311, 309, 307, 305, 303, 301, 299, 297, 295, 293, 291, 289, 287, 285, 283, 281, 279, 277, 275, 273, 271, 269, 267, 265, 263, 261), (316, 317, 319, 318), (318, 319, 257, 256), (256, 258, 260, 262, 264, 266, 268, 270, 272, 274, 276, 278, 280, 282, 284, 286, 288, 290, 292, 294, 296, 298, 300, 302, 304, 306, 308, 310, 312, 314, 316, 318), (320, 321, 323, 322), (322, 323, 325, 324), (324, 325, 327, 326), (326, 327, 329, 328), (328, 329, 331, 330), (330, 331, 333, 332), (332, 333, 335, 334), (334, 335, 337, 336), (336, 337, 339, 338), (338, 339, 341, 340), (340, 341, 343, 342), (342, 343, 345, 344), (344, 345, 347, 346), (346, 347, 349, 348), (348, 349, 351, 350), (350, 351, 353, 352), (352, 353, 355, 354), (354, 355, 357, 356), (356, 357, 359, 358), (358, 359, 361, 360), (360, 361, 363, 362), (362, 363, 365, 364), (364, 365, 367, 366), (366, 367, 369, 368), (368, 369, 371, 370), (370, 371, 373, 372), (372, 373, 375, 374), (374, 375, 377, 376), (376, 377, 379, 378), (378, 379, 381, 380), (323, 321, 383, 381, 379, 377, 375, 373, 371, 369, 367, 365, 363, 361, 359, 357, 355, 353, 351, 349, 347, 345, 343, 341, 339, 337, 335, 333, 331, 329, 327, 325), (380, 381, 383, 382), (382, 383, 321, 320), (320, 322, 324, 326, 328, 330, 332, 334, 336, 338, 340, 342, 344, 346, 348, 350, 352, 354, 356, 358, 360, 362, 364, 366, 368, 370, 372, 374, 376, 378, 380, 382), (384, 385, 387, 386), (386, 387, 389, 388), (388, 389, 391, 390), (390, 391, 393, 392), (392, 393, 395, 394), (394, 395, 397, 396), (396, 397, 399, 398), (398, 399, 401, 400), (400, 401, 403, 402), (402, 403, 405, 404), (404, 405, 407, 406), (406, 407, 409, 408), (408, 409, 411, 410), (410, 411, 413, 412), (412, 413, 415, 414), (414, 415, 417, 416), (416, 417, 419, 418), (418, 419, 421, 420), (420, 421, 423, 422), (422, 423, 425, 424), (424, 425, 427, 426), (426, 427, 429, 428), (428, 429, 431, 430), (430, 431, 433, 432), (432, 433, 435, 434), (434, 435, 437, 436), (436, 437, 439, 438), (438, 439, 441, 440), (440, 441, 443, 442), (442, 443, 445, 444), (387, 385, 447, 445, 443, 441, 439, 437, 435, 433, 431, 429, 427, 425, 423, 421, 419, 417, 415, 413, 411, 409, 407, 405, 403, 401, 399, 397, 395, 393, 391, 389), (444, 445, 447, 446), (446, 447, 385, 384), (384, 386, 388, 390, 392, 394, 396, 398, 400, 402, 404, 406, 408, 410, 412, 414, 416, 418, 420, 422, 424, 426, 428, 430, 432, 434, 436, 438, 440, 442, 444, 446), (448, 449, 451, 450), (450, 451, 453, 452), (452, 453, 455, 454), (454, 455, 457, 456), (456, 457, 459, 458), (458, 459, 461, 460), (460, 461, 463, 462), (462, 463, 465, 464), (464, 465, 467, 466), (466, 467, 469, 468), (468, 469, 471, 470), (470, 471, 473, 472), (472, 473, 475, 474), (474, 475, 477, 476), (476, 477, 479, 478), (478, 479, 481, 480), (480, 481, 483, 482), (482, 483, 485, 484), (484, 485, 487, 486), (486, 487, 489, 488), (488, 489, 491, 490), (490, 491, 493, 492), (492, 493, 495, 494), (494, 495, 497, 496), (496, 497, 499, 498), (498, 499, 501, 500), (500, 501, 503, 502), (502, 503, 505, 504), (504, 505, 507, 506), (506, 507, 509, 508), (451, 449, 511, 509, 507, 505, 503, 501, 499, 497, 495, 493, 491, 489, 487, 485, 483, 481, 479, 477, 475, 473, 471, 469, 467, 465, 463, 461, 459, 457, 455, 453), (508, 509, 511, 510), (510, 511, 449, 448), (448, 450, 452, 454, 456, 458, 460, 462, 464, 466, 468, 470, 472, 474, 476, 478, 480, 482, 484, 486, 488, 490, 492, 494, 496, 498, 500, 502, 504, 506, 508, 510), (512, 513, 515, 514), (514, 515, 517, 516), (516, 517, 519, 518), (518, 519, 521, 520), (520, 521, 523, 522), (522, 523, 525, 524), (524, 525, 527, 526), (526, 527, 529, 528), (528, 529, 531, 530), (530, 531, 533, 532), (532, 533, 535, 534), (534, 535, 537, 536), (536, 537, 539, 538), (538, 539, 541, 540), (540, 541, 543, 542), (542, 543, 545, 544), (544, 545, 547, 546), (546, 547, 549, 548), (548, 549, 551, 550), (550, 551, 553, 552), (552, 553, 555, 554), (554, 555, 557, 556), (556, 557, 559, 558), (558, 559, 561, 560), (560, 561, 563, 562), (562, 563, 565, 564), (564, 565, 567, 566), (566, 567, 569, 568), (568, 569, 571, 570), (570, 571, 573, 572), (515, 513, 575, 573, 571, 569, 567, 565, 563, 561, 559, 557, 555, 553, 551, 549, 547, 545, 543, 541, 539, 537, 535, 533, 531, 529, 527, 525, 523, 521, 519, 517), (572, 573, 575, 574), (574, 575, 513, 512), (512, 514, 516, 518, 520, 522, 524, 526, 528, 530, 532, 534, 536, 538, 540, 542, 544, 546, 548, 550, 552, 554, 556, 558, 560, 562, 564, 566, 568, 570, 572, 574), (576, 577, 579, 578), (578, 579, 581, 580), (580, 581, 583, 582), (582, 583, 585, 584), (584, 585, 587, 586), (586, 587, 589, 588), (588, 589, 591, 590), (590, 591, 593, 592), (592, 593, 595, 594), (594, 595, 597, 596), (596, 597, 599, 598), (598, 599, 601, 600), (600, 601, 603, 602), (602, 603, 605, 604), (604, 605, 607, 606), (606, 607, 609, 608), (608, 609, 611, 610), (610, 611, 613, 612), (612, 613, 615, 614), (614, 615, 617, 616), (616, 617, 619, 618), (618, 619, 621, 620), (620, 621, 623, 622), (622, 623, 625, 624), (624, 625, 627, 626), (626, 627, 629, 628), (628, 629, 631, 630), (630, 631, 633, 632), (632, 633, 635, 634), (634, 635, 637, 636), (579, 577, 639, 637, 635, 633, 631, 629, 627, 625, 623, 621, 619, 617, 615, 613, 611, 609, 607, 605, 603, 601, 599, 597, 595, 593, 591, 589, 587, 585, 583, 581), (636, 637, 639, 638), (638, 639, 577, 576), (576, 578, 580, 582, 584, 586, 588, 590, 592, 594, 596, 598, 600, 602, 604, 606, 608, 610, 612, 614, 616, 618, 620, 622, 624, 626, 628, 630, 632, 634, 636, 638), (640, 641, 643, 642), (642, 643, 645, 644), (644, 645, 647, 646), (646, 647, 649, 648), (648, 649, 651, 650), (650, 651, 653, 652), (652, 653, 655, 654), (654, 655, 657, 656), (656, 657, 659, 658), (658, 659, 661, 660), (660, 661, 663, 662), (662, 663, 665, 664), (664, 665, 667, 666), (666, 667, 669, 668), (668, 669, 671, 670), (670, 671, 673, 672), (672, 673, 675, 674), (674, 675, 677, 676), (676, 677, 679, 678), (678, 679, 681, 680), (680, 681, 683, 682), (682, 683, 685, 684), (684, 685, 687, 686), (686, 687, 689, 688), (688, 689, 691, 690), (690, 691, 693, 692), (692, 693, 695, 694), (694, 695, 697, 696), (696, 697, 699, 698), (698, 699, 701, 700), (643, 641, 703, 701, 699, 697, 695, 693, 691, 689, 687, 685, 683, 681, 679, 677, 675, 673, 671, 669, 667, 665, 663, 661, 659, 657, 655, 653, 651, 649, 647, 645), (700, 701, 703, 702), (702, 703, 641, 640), (640, 642, 644, 646, 648, 650, 652, 654, 656, 658, 660, 662, 664, 666, 668, 670, 672, 674, 676, 678, 680, 682, 684, 686, 688, 690, 692, 694, 696, 698, 700, 702), (704, 705, 707, 706), (706, 707, 709, 708), (708, 709, 711, 710), (710, 711, 713, 712), (712, 713, 715, 714), (714, 715, 717, 716), (716, 717, 719, 718), (718, 719, 721, 720), (720, 721, 723, 722), (722, 723, 725, 724), (724, 725, 727, 726), (726, 727, 729, 728), (728, 729, 731, 730), (730, 731, 733, 732), (732, 733, 735, 734), (734, 735, 737, 736), (736, 737, 739, 738), (738, 739, 741, 740), (740, 741, 743, 742), (742, 743, 745, 744), (744, 745, 747, 746), (746, 747, 749, 748), (748, 749, 751, 750), (750, 751, 753, 752), (752, 753, 755, 754), (754, 755, 757, 756), (756, 757, 759, 758), (758, 759, 761, 760), (760, 761, 763, 762), (762, 763, 765, 764), (707, 705, 767, 765, 763, 761, 759, 757, 755, 753, 751, 749, 747, 745, 743, 741, 739, 737, 735, 733, 731, 729, 727, 725, 723, 721, 719, 717, 715, 713, 711, 709), (764, 765, 767, 766), (766, 767, 705, 704), (704, 706, 708, 710, 712, 714, 716, 718, 720, 722, 724, 726, 728, 730, 732, 734, 736, 738, 740, 742, 744, 746, 748, 750, 752, 754, 756, 758, 760, 762, 764, 766), (768, 769, 771, 770), (770, 771, 773, 772), (772, 773, 775, 774), (774, 775, 777, 776), (776, 777, 779, 778), (778, 779, 781, 780), (780, 781, 783, 782), (782, 783, 785, 784), (784, 785, 787, 786), (786, 787, 789, 788), (788, 789, 791, 790), (790, 791, 793, 792), (792, 793, 795, 794), (794, 795, 797, 796), (796, 797, 799, 798), (798, 799, 801, 800), (800, 801, 803, 802), (802, 803, 805, 804), (804, 805, 807, 806), (806, 807, 809, 808), (808, 809, 811, 810), (810, 811, 813, 812), (812, 813, 815, 814), (814, 815, 817, 816), (816, 817, 819, 818), (818, 819, 821, 820), (820, 821, 823, 822), (822, 823, 825, 824), (824, 825, 827, 826), (826, 827, 829, 828), (771, 769, 831, 829, 827, 825, 823, 821, 819, 817, 815, 813, 811, 809, 807, 805, 803, 801, 799, 797, 795, 793, 791, 789, 787, 785, 783, 781, 779, 777, 775, 773), (828, 829, 831, 830), (830, 831, 769, 768), (768, 770, 772, 774, 776, 778, 780, 782, 784, 786, 788, 790, 792, 794, 796, 798, 800, 802, 804, 806, 808, 810, 812, 814, 816, 818, 820, 822, 824, 826, 828, 830), (832, 833, 835, 834), (834, 835, 837, 836), (836, 837, 839, 838), (838, 839, 841, 840), (840, 841, 843, 842), (842, 843, 845, 844), (844, 845, 847, 846), (846, 847, 849, 848), (848, 849, 851, 850), (850, 851, 853, 852), (852, 853, 855, 854), (854, 855, 857, 856), (856, 857, 859, 858), (858, 859, 861, 860), (860, 861, 863, 862), (862, 863, 865, 864), (864, 865, 867, 866), (866, 867, 869, 868), (868, 869, 871, 870), (870, 871, 873, 872), (872, 873, 875, 874), (874, 875, 877, 876), (876, 877, 879, 878), (878, 879, 881, 880), (880, 881, 883, 882), (882, 883, 885, 884), (884, 885, 887, 886), (886, 887, 889, 888), (888, 889, 891, 890), (890, 891, 893, 892), (835, 833, 895, 893, 891, 889, 887, 885, 883, 881, 879, 877, 875, 873, 871, 869, 867, 865, 863, 861, 859, 857, 855, 853, 851, 849, 847, 845, 843, 841, 839, 837), (892, 893, 895, 894), (894, 895, 833, 832), (832, 834, 836, 838, 840, 842, 844, 846, 848, 850, 852, 854, 856, 858, 860, 862, 864, 866, 868, 870, 872, 874, 876, 878, 880, 882, 884, 886, 888, 890, 892, 894), (896, 897, 899, 898), (898, 899, 901, 900), (900, 901, 903, 902), (902, 903, 905, 904), (904, 905, 907, 906), (906, 907, 909, 908), (908, 909, 911, 910), (910, 911, 913, 912), (912, 913, 915, 914), (914, 915, 917, 916), (916, 917, 919, 918), (918, 919, 921, 920), (920, 921, 923, 922), (922, 923, 925, 924), (924, 925, 927, 926), (926, 927, 929, 928), (928, 929, 931, 930), (930, 931, 933, 932), (932, 933, 935, 934), (934, 935, 937, 936), (936, 937, 939, 938), (938, 939, 941, 940), (940, 941, 943, 942), (942, 943, 945, 944), (944, 945, 947, 946), (946, 947, 949, 948), (948, 949, 951, 950), (950, 951, 953, 952), (952, 953, 955, 954), (954, 955, 957, 956), (899, 897, 959, 957, 955, 953, 951, 949, 947, 945, 943, 941, 939, 937, 935, 933, 931, 929, 927, 925, 923, 921, 919, 917, 915, 913, 911, 909, 907, 905, 903, 901), (956, 957, 959, 958), (958, 959, 897, 896), (896, 898, 900, 902, 904, 906, 908, 910, 912, 914, 916, 918, 920, 922, 924, 926, 928, 930, 932, 934, 936, 938, 940, 942, 944, 946, 948, 950, 952, 954, 956, 958), (960, 961, 963, 962), (962, 963, 965, 964), (964, 965, 967, 966), (966, 967, 969, 968), (968, 969, 971, 970), (970, 971, 973, 972), (972, 973, 975, 974), (974, 975, 977, 976), (976, 977, 979, 978), (978, 979, 981, 980), (980, 981, 983, 982), (982, 983, 985, 984), (984, 985, 987, 986), (986, 987, 989, 988), (988, 989, 991, 990), (990, 991, 993, 992), (992, 993, 995, 994), (994, 995, 997, 996), (996, 997, 999, 998), (998, 999, 1001, 1000), (1000, 1001, 1003, 1002), (1002, 1003, 1005, 1004), (1004, 1005, 1007, 1006), (1006, 1007, 1009, 1008), (1008, 1009, 1011, 1010), (1010, 1011, 1013, 1012), (1012, 1013, 1015, 1014), (1014, 1015, 1017, 1016), (1016, 1017, 1019, 1018), (1018, 1019, 1021, 1020), (963, 961, 1023, 1021, 1019, 1017, 1015, 1013, 1011, 1009, 1007, 1005, 1003, 1001, 999, 997, 995, 993, 991, 989, 987, 985, 983, 981, 979, 977, 975, 973, 971, 969, 967, 965), (1020, 1021, 1023, 1022), (1022, 1023, 961, 960), (960, 962, 964, 966, 968, 970, 972, 974, 976, 978, 980, 982, 984, 986, 988, 990, 992, 994, 996, 998, 1000, 1002, 1004, 1006, 1008, 1010, 1012, 1014, 1016, 1018, 1020, 1022)])
me_cylinder_008.use_remesh_preserve_volume = False
me_cylinder_008.use_remesh_preserve_attributes = False
me_cylinder_008.use_mirror_vertex_groups = False
me_cylinder_008.update()

# ---- objects
ob_opencell = bpy.data.objects.new('OpenCell', me_cylinder_008)

# ---- transforms, parenting, visibility, modifiers, constraints
ob_opencell.location = (0.00659, -2.751, 0.5878)
ob_opencell.rotation_euler = (1.571, -0.0, 0.0)
ob_opencell.scale = (0.1, 0.1, 1.75)
ob_opencell.lineart.crease_threshold = 0.0

# ---- collection membership
col_collection_1.objects.link(ob_opencell)

# ---- scene / render settings (as saved in the file)
scene.frame_start = 1; scene.frame_end = 250; scene.frame_set(1)
scene.render.engine = 'BLENDER_EEVEE_NEXT'
scene.render.resolution_percentage = 50
scene.render.dither_intensity = 0.0
scene.cycles.use_denoising = False
scene.cycles.samples = 128
scene.cycles.sampling_pattern = 'TABULATED_SOBOL'
scene.cycles.use_adaptive_sampling = False
scene.cycles.use_light_tree = False
scene.cycles.blur_glossy = 0.0
scene.cycles.sample_clamp_indirect = 0.0
scene.view_settings.view_transform = 'Standard'
bpy.context.view_layer.update()

# ---- added for rendering (the .blend has no active camera and no usable light): camera, sun
cam_auto = bpy.data.cameras.new('AutoCamera')
cam_auto.lens = 50.0
cam_auto.sensor_width = 36.0
cam_auto.clip_end = 1000.0
ob_auto_camera = bpy.data.objects.new('AutoCamera', cam_auto)
scene.collection.objects.link(ob_auto_camera)
ob_auto_camera.location = (8.43386, -11.1847, 9.4692)
ob_auto_camera.rotation_euler = (1.09748, -7.21219e-08, 0.694738)
scene.camera = ob_auto_camera
light_auto_sun = bpy.data.lights.new('AutoSun', 'SUN')
light_auto_sun.energy = 3.0
light_auto_sun.angle = 0.0523599
ob_auto_sun = bpy.data.objects.new('AutoSun', light_auto_sun)
scene.collection.objects.link(ob_auto_sun)
ob_auto_sun.rotation_euler = (0.872665, 0.174533, 0.523599)
bpy.context.view_layer.update()
